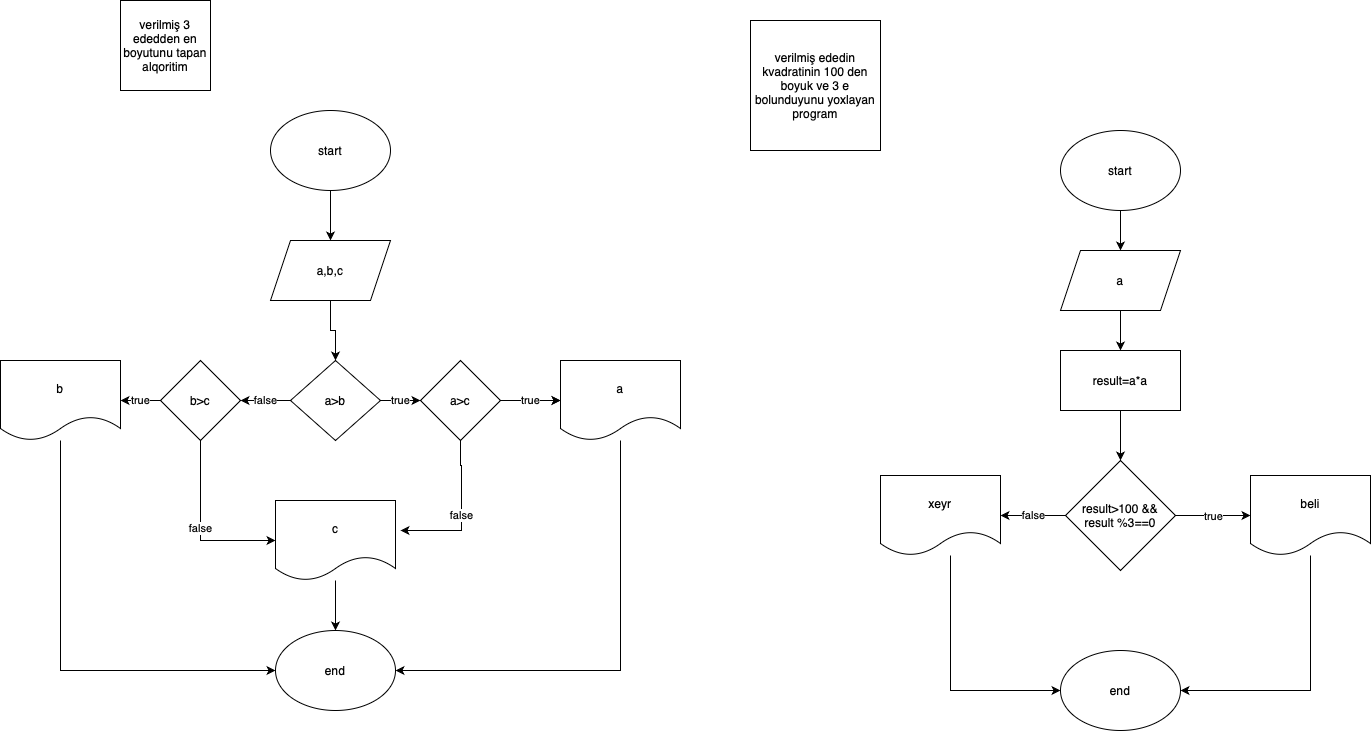

The diagram above was exported from draw.io. Its source (the exported page's mxGraphModel, read from the mxfile embedded in the PNG):
<mxGraphModel dx="794" dy="573" grid="1" gridSize="10" guides="1" tooltips="1" connect="1" arrows="1" fold="1" page="1" pageScale="1" pageWidth="827" pageHeight="1169" math="0" shadow="0">
  <root>
    <mxCell id="0" />
    <mxCell id="1" parent="0" />
    <mxCell id="4H2_50WZRopEhgkEqmld-4" style="edgeStyle=orthogonalEdgeStyle;rounded=0;orthogonalLoop=1;jettySize=auto;html=1;" edge="1" parent="1" source="4H2_50WZRopEhgkEqmld-2" target="4H2_50WZRopEhgkEqmld-5">
      <mxGeometry relative="1" as="geometry">
        <mxPoint x="230" y="250" as="targetPoint" />
      </mxGeometry>
    </mxCell>
    <mxCell id="4H2_50WZRopEhgkEqmld-2" value="start" style="ellipse;whiteSpace=wrap;html=1;" vertex="1" parent="1">
      <mxGeometry x="280" y="140" width="120" height="80" as="geometry" />
    </mxCell>
    <mxCell id="4H2_50WZRopEhgkEqmld-3" value="verilmiş 3 ededden en boyutunu tapan alqoritim" style="whiteSpace=wrap;html=1;aspect=fixed;" vertex="1" parent="1">
      <mxGeometry x="130" y="30" width="90" height="90" as="geometry" />
    </mxCell>
    <mxCell id="4H2_50WZRopEhgkEqmld-6" style="edgeStyle=orthogonalEdgeStyle;rounded=0;orthogonalLoop=1;jettySize=auto;html=1;" edge="1" parent="1" source="4H2_50WZRopEhgkEqmld-5" target="4H2_50WZRopEhgkEqmld-7">
      <mxGeometry relative="1" as="geometry">
        <mxPoint x="230" y="380" as="targetPoint" />
      </mxGeometry>
    </mxCell>
    <mxCell id="4H2_50WZRopEhgkEqmld-5" value="a,b,c" style="shape=parallelogram;perimeter=parallelogramPerimeter;whiteSpace=wrap;html=1;fixedSize=1;" vertex="1" parent="1">
      <mxGeometry x="280" y="270" width="120" height="60" as="geometry" />
    </mxCell>
    <mxCell id="4H2_50WZRopEhgkEqmld-8" value="true" style="edgeStyle=orthogonalEdgeStyle;rounded=0;orthogonalLoop=1;jettySize=auto;html=1;" edge="1" parent="1" source="4H2_50WZRopEhgkEqmld-7" target="4H2_50WZRopEhgkEqmld-9">
      <mxGeometry relative="1" as="geometry">
        <mxPoint x="450" y="430" as="targetPoint" />
      </mxGeometry>
    </mxCell>
    <mxCell id="4H2_50WZRopEhgkEqmld-14" value="false" style="edgeStyle=orthogonalEdgeStyle;rounded=0;orthogonalLoop=1;jettySize=auto;html=1;" edge="1" parent="1" source="4H2_50WZRopEhgkEqmld-7" target="4H2_50WZRopEhgkEqmld-15">
      <mxGeometry relative="1" as="geometry">
        <mxPoint x="250" y="430" as="targetPoint" />
      </mxGeometry>
    </mxCell>
    <mxCell id="4H2_50WZRopEhgkEqmld-7" value="a&amp;gt;b" style="rhombus;whiteSpace=wrap;html=1;" vertex="1" parent="1">
      <mxGeometry x="300" y="390" width="90" height="80" as="geometry" />
    </mxCell>
    <mxCell id="4H2_50WZRopEhgkEqmld-10" value="false" style="edgeStyle=orthogonalEdgeStyle;rounded=0;orthogonalLoop=1;jettySize=auto;html=1;" edge="1" parent="1" source="4H2_50WZRopEhgkEqmld-9">
      <mxGeometry relative="1" as="geometry">
        <mxPoint x="410" y="560" as="targetPoint" />
        <Array as="points">
          <mxPoint x="470" y="495" />
          <mxPoint x="471" y="495" />
        </Array>
      </mxGeometry>
    </mxCell>
    <mxCell id="4H2_50WZRopEhgkEqmld-11" style="edgeStyle=orthogonalEdgeStyle;rounded=0;orthogonalLoop=1;jettySize=auto;html=1;" edge="1" parent="1" source="4H2_50WZRopEhgkEqmld-9" target="4H2_50WZRopEhgkEqmld-12">
      <mxGeometry relative="1" as="geometry">
        <mxPoint x="560" y="430" as="targetPoint" />
      </mxGeometry>
    </mxCell>
    <mxCell id="4H2_50WZRopEhgkEqmld-23" value="true" style="edgeStyle=orthogonalEdgeStyle;rounded=0;orthogonalLoop=1;jettySize=auto;html=1;" edge="1" parent="1" source="4H2_50WZRopEhgkEqmld-9" target="4H2_50WZRopEhgkEqmld-12">
      <mxGeometry relative="1" as="geometry" />
    </mxCell>
    <mxCell id="4H2_50WZRopEhgkEqmld-9" value="a&amp;gt;c" style="rhombus;whiteSpace=wrap;html=1;" vertex="1" parent="1">
      <mxGeometry x="430" y="390" width="80" height="80" as="geometry" />
    </mxCell>
    <mxCell id="4H2_50WZRopEhgkEqmld-20" style="edgeStyle=orthogonalEdgeStyle;rounded=0;orthogonalLoop=1;jettySize=auto;html=1;entryX=1;entryY=0.5;entryDx=0;entryDy=0;" edge="1" parent="1" source="4H2_50WZRopEhgkEqmld-12" target="4H2_50WZRopEhgkEqmld-19">
      <mxGeometry relative="1" as="geometry">
        <Array as="points">
          <mxPoint x="630" y="700" />
        </Array>
      </mxGeometry>
    </mxCell>
    <mxCell id="4H2_50WZRopEhgkEqmld-12" value="a" style="shape=document;whiteSpace=wrap;html=1;boundedLbl=1;" vertex="1" parent="1">
      <mxGeometry x="570" y="390" width="120" height="80" as="geometry" />
    </mxCell>
    <mxCell id="4H2_50WZRopEhgkEqmld-22" style="edgeStyle=orthogonalEdgeStyle;rounded=0;orthogonalLoop=1;jettySize=auto;html=1;" edge="1" parent="1" source="4H2_50WZRopEhgkEqmld-13" target="4H2_50WZRopEhgkEqmld-19">
      <mxGeometry relative="1" as="geometry" />
    </mxCell>
    <mxCell id="4H2_50WZRopEhgkEqmld-13" value="c" style="shape=document;whiteSpace=wrap;html=1;boundedLbl=1;" vertex="1" parent="1">
      <mxGeometry x="285" y="530" width="120" height="80" as="geometry" />
    </mxCell>
    <mxCell id="4H2_50WZRopEhgkEqmld-16" value="true" style="edgeStyle=orthogonalEdgeStyle;rounded=0;orthogonalLoop=1;jettySize=auto;html=1;" edge="1" parent="1" source="4H2_50WZRopEhgkEqmld-15" target="4H2_50WZRopEhgkEqmld-17">
      <mxGeometry relative="1" as="geometry">
        <mxPoint x="120" y="430" as="targetPoint" />
      </mxGeometry>
    </mxCell>
    <mxCell id="4H2_50WZRopEhgkEqmld-18" value="false" style="edgeStyle=orthogonalEdgeStyle;rounded=0;orthogonalLoop=1;jettySize=auto;html=1;entryX=0;entryY=0.5;entryDx=0;entryDy=0;" edge="1" parent="1" source="4H2_50WZRopEhgkEqmld-15" target="4H2_50WZRopEhgkEqmld-13">
      <mxGeometry relative="1" as="geometry">
        <Array as="points">
          <mxPoint x="210" y="570" />
        </Array>
      </mxGeometry>
    </mxCell>
    <mxCell id="4H2_50WZRopEhgkEqmld-15" value="b&amp;gt;c" style="rhombus;whiteSpace=wrap;html=1;" vertex="1" parent="1">
      <mxGeometry x="170" y="390" width="80" height="80" as="geometry" />
    </mxCell>
    <mxCell id="4H2_50WZRopEhgkEqmld-21" style="edgeStyle=orthogonalEdgeStyle;rounded=0;orthogonalLoop=1;jettySize=auto;html=1;entryX=0;entryY=0.5;entryDx=0;entryDy=0;" edge="1" parent="1" source="4H2_50WZRopEhgkEqmld-17" target="4H2_50WZRopEhgkEqmld-19">
      <mxGeometry relative="1" as="geometry">
        <Array as="points">
          <mxPoint x="70" y="700" />
        </Array>
      </mxGeometry>
    </mxCell>
    <mxCell id="4H2_50WZRopEhgkEqmld-17" value="b" style="shape=document;whiteSpace=wrap;html=1;boundedLbl=1;" vertex="1" parent="1">
      <mxGeometry x="10" y="390" width="120" height="80" as="geometry" />
    </mxCell>
    <mxCell id="4H2_50WZRopEhgkEqmld-19" value="end" style="ellipse;whiteSpace=wrap;html=1;" vertex="1" parent="1">
      <mxGeometry x="285" y="660" width="120" height="80" as="geometry" />
    </mxCell>
    <mxCell id="4H2_50WZRopEhgkEqmld-24" value="verilmiş ededin kvadratinin 100 den boyuk ve 3 e bolunduyunu yoxlayan program" style="whiteSpace=wrap;html=1;aspect=fixed;" vertex="1" parent="1">
      <mxGeometry x="760" y="50" width="130" height="130" as="geometry" />
    </mxCell>
    <mxCell id="4H2_50WZRopEhgkEqmld-26" style="edgeStyle=orthogonalEdgeStyle;rounded=0;orthogonalLoop=1;jettySize=auto;html=1;" edge="1" parent="1" source="4H2_50WZRopEhgkEqmld-25" target="4H2_50WZRopEhgkEqmld-27">
      <mxGeometry relative="1" as="geometry">
        <mxPoint x="1130" y="300" as="targetPoint" />
      </mxGeometry>
    </mxCell>
    <mxCell id="4H2_50WZRopEhgkEqmld-25" value="start" style="ellipse;whiteSpace=wrap;html=1;" vertex="1" parent="1">
      <mxGeometry x="1070" y="160" width="120" height="80" as="geometry" />
    </mxCell>
    <mxCell id="4H2_50WZRopEhgkEqmld-28" style="edgeStyle=orthogonalEdgeStyle;rounded=0;orthogonalLoop=1;jettySize=auto;html=1;" edge="1" parent="1" source="4H2_50WZRopEhgkEqmld-27" target="4H2_50WZRopEhgkEqmld-29">
      <mxGeometry relative="1" as="geometry">
        <mxPoint x="1130" y="390" as="targetPoint" />
      </mxGeometry>
    </mxCell>
    <mxCell id="4H2_50WZRopEhgkEqmld-27" value="a" style="shape=parallelogram;perimeter=parallelogramPerimeter;whiteSpace=wrap;html=1;fixedSize=1;" vertex="1" parent="1">
      <mxGeometry x="1070" y="280" width="120" height="60" as="geometry" />
    </mxCell>
    <mxCell id="4H2_50WZRopEhgkEqmld-33" style="edgeStyle=orthogonalEdgeStyle;rounded=0;orthogonalLoop=1;jettySize=auto;html=1;" edge="1" parent="1" source="4H2_50WZRopEhgkEqmld-29" target="4H2_50WZRopEhgkEqmld-34">
      <mxGeometry relative="1" as="geometry">
        <mxPoint x="1130" y="500" as="targetPoint" />
      </mxGeometry>
    </mxCell>
    <mxCell id="4H2_50WZRopEhgkEqmld-29" value="result=a*a" style="rounded=0;whiteSpace=wrap;html=1;" vertex="1" parent="1">
      <mxGeometry x="1070" y="380" width="120" height="60" as="geometry" />
    </mxCell>
    <mxCell id="4H2_50WZRopEhgkEqmld-35" value="false" style="edgeStyle=orthogonalEdgeStyle;rounded=0;orthogonalLoop=1;jettySize=auto;html=1;" edge="1" parent="1" source="4H2_50WZRopEhgkEqmld-34">
      <mxGeometry relative="1" as="geometry">
        <mxPoint x="1010" y="545" as="targetPoint" />
      </mxGeometry>
    </mxCell>
    <mxCell id="4H2_50WZRopEhgkEqmld-36" value="true" style="edgeStyle=orthogonalEdgeStyle;rounded=0;orthogonalLoop=1;jettySize=auto;html=1;" edge="1" parent="1" source="4H2_50WZRopEhgkEqmld-34">
      <mxGeometry relative="1" as="geometry">
        <mxPoint x="1260" y="545" as="targetPoint" />
      </mxGeometry>
    </mxCell>
    <mxCell id="4H2_50WZRopEhgkEqmld-34" value="result&amp;gt;100 &amp;amp;&amp;amp; result %3==0" style="rhombus;whiteSpace=wrap;html=1;" vertex="1" parent="1">
      <mxGeometry x="1075" y="490" width="110" height="110" as="geometry" />
    </mxCell>
    <mxCell id="4H2_50WZRopEhgkEqmld-41" style="edgeStyle=orthogonalEdgeStyle;rounded=0;orthogonalLoop=1;jettySize=auto;html=1;entryX=0;entryY=0.5;entryDx=0;entryDy=0;" edge="1" parent="1" source="4H2_50WZRopEhgkEqmld-37" target="4H2_50WZRopEhgkEqmld-39">
      <mxGeometry relative="1" as="geometry">
        <Array as="points">
          <mxPoint x="960" y="720" />
        </Array>
      </mxGeometry>
    </mxCell>
    <mxCell id="4H2_50WZRopEhgkEqmld-37" value="xeyr" style="shape=document;whiteSpace=wrap;html=1;boundedLbl=1;" vertex="1" parent="1">
      <mxGeometry x="890" y="505" width="120" height="80" as="geometry" />
    </mxCell>
    <mxCell id="4H2_50WZRopEhgkEqmld-40" style="edgeStyle=orthogonalEdgeStyle;rounded=0;orthogonalLoop=1;jettySize=auto;html=1;entryX=1;entryY=0.5;entryDx=0;entryDy=0;" edge="1" parent="1" source="4H2_50WZRopEhgkEqmld-38" target="4H2_50WZRopEhgkEqmld-39">
      <mxGeometry relative="1" as="geometry">
        <Array as="points">
          <mxPoint x="1320" y="720" />
        </Array>
      </mxGeometry>
    </mxCell>
    <mxCell id="4H2_50WZRopEhgkEqmld-38" value="beli" style="shape=document;whiteSpace=wrap;html=1;boundedLbl=1;" vertex="1" parent="1">
      <mxGeometry x="1260" y="505" width="120" height="80" as="geometry" />
    </mxCell>
    <mxCell id="4H2_50WZRopEhgkEqmld-39" value="end" style="ellipse;whiteSpace=wrap;html=1;" vertex="1" parent="1">
      <mxGeometry x="1070" y="680" width="120" height="80" as="geometry" />
    </mxCell>
  </root>
</mxGraphModel>